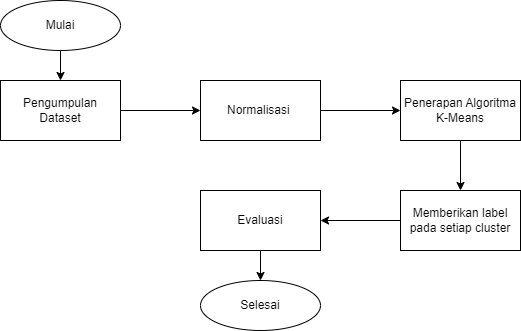

The diagram above was exported from draw.io. Its source (the exported page's mxGraphModel, read from the mxfile embedded in the PNG):
<mxGraphModel dx="1050" dy="522" grid="1" gridSize="10" guides="1" tooltips="1" connect="1" arrows="1" fold="1" page="1" pageScale="1" pageWidth="850" pageHeight="1100" math="0" shadow="0">
  <root>
    <mxCell id="0" />
    <mxCell id="1" parent="0" />
    <mxCell id="95KHuvzaHClXVwqRZW4n-1" style="edgeStyle=orthogonalEdgeStyle;rounded=0;orthogonalLoop=1;jettySize=auto;html=1;entryX=0;entryY=0.5;entryDx=0;entryDy=0;" edge="1" parent="1" source="xbZPAYgjZWtLkhNrYuWt-1" target="xbZPAYgjZWtLkhNrYuWt-2">
      <mxGeometry relative="1" as="geometry" />
    </mxCell>
    <mxCell id="xbZPAYgjZWtLkhNrYuWt-1" value="Pengumpulan Dataset" style="rounded=0;whiteSpace=wrap;html=1;" parent="1" vertex="1">
      <mxGeometry x="80" y="90" width="120" height="60" as="geometry" />
    </mxCell>
    <mxCell id="95KHuvzaHClXVwqRZW4n-2" style="edgeStyle=orthogonalEdgeStyle;rounded=0;orthogonalLoop=1;jettySize=auto;html=1;entryX=0;entryY=0.5;entryDx=0;entryDy=0;" edge="1" parent="1" source="xbZPAYgjZWtLkhNrYuWt-2" target="xbZPAYgjZWtLkhNrYuWt-3">
      <mxGeometry relative="1" as="geometry" />
    </mxCell>
    <mxCell id="xbZPAYgjZWtLkhNrYuWt-2" value="Normalisasi&amp;nbsp;" style="rounded=0;whiteSpace=wrap;html=1;" parent="1" vertex="1">
      <mxGeometry x="280" y="90" width="120" height="60" as="geometry" />
    </mxCell>
    <mxCell id="95KHuvzaHClXVwqRZW4n-3" style="edgeStyle=orthogonalEdgeStyle;rounded=0;orthogonalLoop=1;jettySize=auto;html=1;" edge="1" parent="1" source="xbZPAYgjZWtLkhNrYuWt-3" target="xbZPAYgjZWtLkhNrYuWt-4">
      <mxGeometry relative="1" as="geometry" />
    </mxCell>
    <mxCell id="xbZPAYgjZWtLkhNrYuWt-3" value="Penerapan Algoritma K-Means" style="rounded=0;whiteSpace=wrap;html=1;" parent="1" vertex="1">
      <mxGeometry x="480" y="90" width="120" height="60" as="geometry" />
    </mxCell>
    <mxCell id="95KHuvzaHClXVwqRZW4n-7" value="" style="edgeStyle=orthogonalEdgeStyle;rounded=0;orthogonalLoop=1;jettySize=auto;html=1;" edge="1" parent="1" source="xbZPAYgjZWtLkhNrYuWt-4" target="95KHuvzaHClXVwqRZW4n-6">
      <mxGeometry relative="1" as="geometry" />
    </mxCell>
    <mxCell id="xbZPAYgjZWtLkhNrYuWt-4" value="Memberikan label pada setiap cluster" style="rounded=0;whiteSpace=wrap;html=1;" parent="1" vertex="1">
      <mxGeometry x="480" y="200" width="120" height="60" as="geometry" />
    </mxCell>
    <mxCell id="95KHuvzaHClXVwqRZW4n-5" value="" style="edgeStyle=orthogonalEdgeStyle;rounded=0;orthogonalLoop=1;jettySize=auto;html=1;" edge="1" parent="1" source="95KHuvzaHClXVwqRZW4n-4" target="xbZPAYgjZWtLkhNrYuWt-1">
      <mxGeometry relative="1" as="geometry" />
    </mxCell>
    <mxCell id="95KHuvzaHClXVwqRZW4n-4" value="Mulai" style="ellipse;whiteSpace=wrap;html=1;" vertex="1" parent="1">
      <mxGeometry x="80" y="10" width="120" height="50" as="geometry" />
    </mxCell>
    <mxCell id="95KHuvzaHClXVwqRZW4n-9" value="" style="edgeStyle=orthogonalEdgeStyle;rounded=0;orthogonalLoop=1;jettySize=auto;html=1;" edge="1" parent="1" source="95KHuvzaHClXVwqRZW4n-6" target="95KHuvzaHClXVwqRZW4n-8">
      <mxGeometry relative="1" as="geometry" />
    </mxCell>
    <mxCell id="95KHuvzaHClXVwqRZW4n-6" value="Evaluasi" style="rounded=0;whiteSpace=wrap;html=1;" vertex="1" parent="1">
      <mxGeometry x="280" y="200" width="120" height="60" as="geometry" />
    </mxCell>
    <mxCell id="95KHuvzaHClXVwqRZW4n-8" value="Selesai" style="ellipse;whiteSpace=wrap;html=1;" vertex="1" parent="1">
      <mxGeometry x="280" y="290" width="120" height="50" as="geometry" />
    </mxCell>
  </root>
</mxGraphModel>